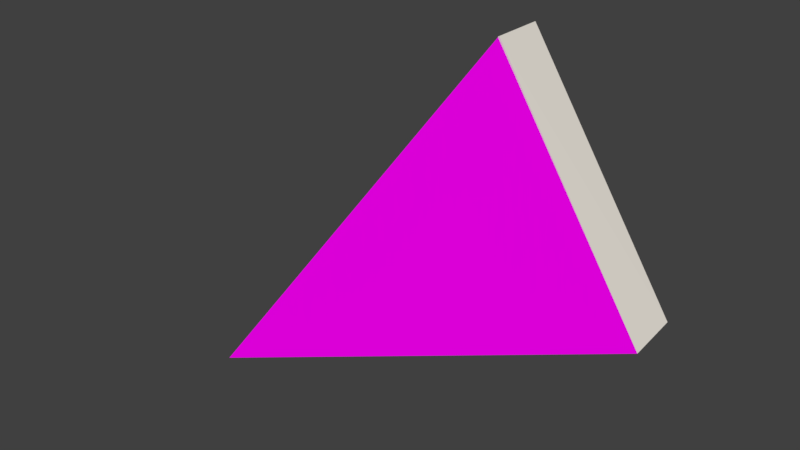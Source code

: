 # Source: boid_1.blend  (saved by Blender 2.78.0; exported with 4.5.12 LTS)
import bpy
from mathutils import Matrix  # noqa: F401  (used for matrix-valued properties, if any)

bpy.ops.wm.read_factory_settings(use_empty=True)
scene = bpy.context.scene
scene.name = 'Scene'

# ---- collections
col_collection_1 = bpy.data.collections.new('Collection 1'); scene.collection.children.link(col_collection_1)

# ---- materials (node trees are filled in below, after node groups)
mat_material_001 = bpy.data.materials.new('Material.001')
mat_material_001.alpha_threshold = 0.0
mat_material_001.use_transparent_shadow = False
mat_material_001.diffuse_color = (0.8, 0.7543, 0.6846, 1.0)
mat_material_001.roughness = 0.5
mat_material_002 = bpy.data.materials.new('Material.002')
mat_material_002.alpha_threshold = 0.0
mat_material_002.use_transparent_shadow = False
mat_material_002.diffuse_color = (0.8, 0.0, 0.7743, 1.0)
mat_material_002.roughness = 0.5
mat_material_002.line_color = (0.0, 0.0, 0.0, 1.0)

# ---- material node trees

# ---- world
world_world = bpy.data.worlds.new('World'); scene.world = world_world
world_world.color = (0.05088, 0.05088, 0.05088)
world_world.use_sun_shadow = False
world_world.sun_shadow_jitter_overblur = 0.0
world_world.cycles.sampling_method = 'MANUAL'

# ---- meshes
me_cube_001 = bpy.data.meshes.new('Cube.001')
me_cube_001.from_pydata([(1.343, 0.3904, -0.1281), (0.6689, 0.3514, 0.942), (1.35, 0.1252, -0.1325), (0.6756, 0.09669, 0.9378), (-0.01117, 0.3438, -0.1506), (0.6688, 0.3452, 0.9423), (-0.0009873, 0.09068, -0.1397), (0.6683, 1.729, 0.2668)], [(1, 7), (1, 5)], [(0, 1, 3, 2), (6, 3, 1, 4), (0, 7, 5), (7, 4, 5), (2, 3, 6), (4, 7, 0), (0, 2, 6, 4)])
me_cube_001.polygons.foreach_set('material_index', [0, 0, 1, 1, 0, 1, 0])
me_cube_001.materials.append(mat_material_001)
me_cube_001.materials.append(mat_material_002)
me_cube_001.use_remesh_preserve_volume = False
me_cube_001.use_remesh_preserve_attributes = False
me_cube_001.use_mirror_vertex_groups = False
me_cube_001.update()

# ---- objects
ob_cube = bpy.data.objects.new('Cube', me_cube_001)

# ---- transforms, parenting, visibility, modifiers, constraints
ob_cube.location = (0.676, -0.2795, -0.07611)
ob_cube.rotation_euler = (-0.007692, 7.339e-06, -3.142)
ob_cube.lineart.crease_threshold = 0.0

# ---- collection membership
col_collection_1.objects.link(ob_cube)

# ---- scene / render settings (as saved in the file)
scene.frame_start = 1; scene.frame_end = 250; scene.frame_set(1)
scene.render.engine = 'BLENDER_EEVEE_NEXT'
scene.render.resolution_percentage = 50
scene.render.dither_intensity = 0.0
scene.cycles.use_denoising = False
scene.cycles.samples = 128
scene.cycles.sampling_pattern = 'TABULATED_SOBOL'
scene.cycles.light_sampling_threshold = 0.0
scene.cycles.use_adaptive_sampling = False
scene.cycles.use_light_tree = False
scene.cycles.blur_glossy = 0.0
scene.cycles.sample_clamp_indirect = 0.0
scene.view_settings.view_transform = 'Standard'
bpy.context.view_layer.update()

# ---- added for rendering (the .blend has no active camera and no usable light): camera, sun
cam_auto = bpy.data.cameras.new('AutoCamera')
cam_auto.lens = 50.0
cam_auto.sensor_width = 36.0
cam_auto.clip_end = 1000.0
ob_auto_camera = bpy.data.objects.new('AutoCamera', cam_auto)
scene.collection.objects.link(ob_auto_camera)
ob_auto_camera.location = (2.2321, -3.86299, 2.09317)
ob_auto_camera.rotation_euler = (1.09748, -7.21219e-08, 0.694738)
scene.camera = ob_auto_camera
light_auto_sun = bpy.data.lights.new('AutoSun', 'SUN')
light_auto_sun.energy = 3.0
light_auto_sun.angle = 0.0523599
ob_auto_sun = bpy.data.objects.new('AutoSun', light_auto_sun)
scene.collection.objects.link(ob_auto_sun)
ob_auto_sun.rotation_euler = (0.872665, 0.174533, 0.523599)
bpy.context.view_layer.update()
